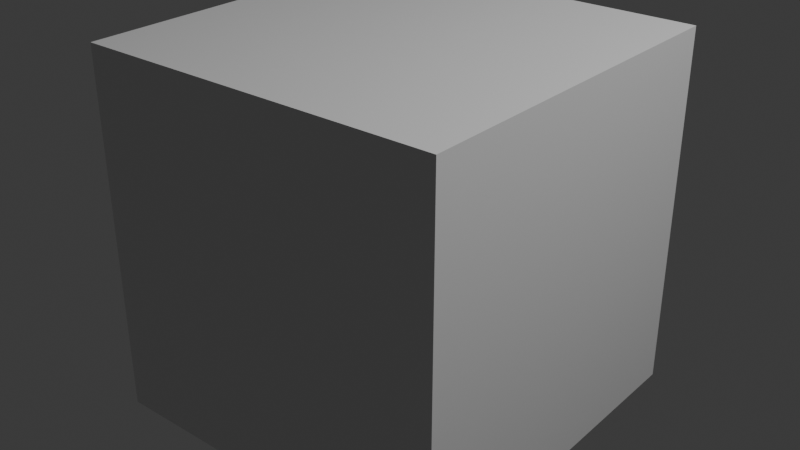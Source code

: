# Source: laptop.blend  (saved by Blender 4.0.36; exported with 4.5.12 LTS)
import bpy
from mathutils import Matrix  # noqa: F401  (used for matrix-valued properties, if any)

bpy.ops.wm.read_factory_settings(use_empty=True)
scene = bpy.context.scene
scene.name = 'Scene'

# ---- collections
col_collection = bpy.data.collections.new('Collection'); scene.collection.children.link(col_collection)

# ---- materials (node trees are filled in below, after node groups)
mat_material = bpy.data.materials.new('Material')
mat_material.alpha_threshold = 0.0
mat_material.use_transparent_shadow = False
mat_material.roughness = 0.5
mat_material.line_color = (0.0, 0.0, 0.0, 1.0)

# ---- material node trees
mat_material.use_nodes = True; mat_material.node_tree.nodes.clear()
_N = mat_material.node_tree.nodes; _L = mat_material.node_tree.links
n0 = _N.new('ShaderNodeOutputMaterial'); n0.name = 'Material Output'; n0.location = (300, 300)
n1 = _N.new('ShaderNodeBsdfPrincipled'); n1.name = 'Principled BSDF'; n1.location = (10, 300)
n1.inputs[3].default_value = 1.45
_L.new(n1.outputs[0], n0.inputs[0])
n0.is_active_output = True

# ---- world
world_world = bpy.data.worlds.new('World'); scene.world = world_world
world_world.use_nodes = True; world_world.node_tree.nodes.clear()
_N = world_world.node_tree.nodes; _L = world_world.node_tree.links
n0 = _N.new('ShaderNodeOutputWorld'); n0.name = 'World Output'; n0.location = (300, 300)
n1 = _N.new('ShaderNodeBackground'); n1.name = 'Background'; n1.location = (10, 300)
n1.inputs[0].default_value = (0.05088, 0.05088, 0.05088, 1.0)
_L.new(n1.outputs[0], n0.inputs[0])
n0.is_active_output = True
world_world.color = (0.05088, 0.05088, 0.05088)
world_world.use_sun_shadow = False
world_world.sun_shadow_jitter_overblur = 0.0

# ---- lights
light_light = bpy.data.lights.new('Light', 'POINT')
light_light.transmission_factor = 0.0
light_light.use_soft_falloff = False
light_light.energy = 1000.0
light_light.shadow_soft_size = 0.1
light_light.shadow_maximum_resolution = 0.006
light_light.use_absolute_resolution = True

# ---- meshes
me_cube = bpy.data.meshes.new('Cube')
me_cube.from_pydata([(1.0, 1.0, 1.0), (1.0, 1.0, -1.0), (1.0, -1.0, 1.0), (1.0, -1.0, -1.0), (-1.0, 1.0, 1.0), (-1.0, 1.0, -1.0), (-1.0, -1.0, 1.0), (-1.0, -1.0, -1.0)], [], [(0, 4, 6, 2), (3, 2, 6, 7), (7, 6, 4, 5), (5, 1, 3, 7), (1, 0, 2, 3), (5, 4, 0, 1)])
_uv = me_cube.uv_layers.new(name='UVMap')
_uv.uv.foreach_set('vector', [0.625, 0.5, 0.875, 0.5, 0.875, 0.75, 0.625, 0.75, 0.375, 0.75, 0.625, 0.75, 0.625, 1.0, 0.375, 1.0, 0.375, 0.0, 0.625, 0.0, 0.625, 0.25, 0.375, 0.25, 0.125, 0.5, 0.375, 0.5, 0.375, 0.75, 0.125, 0.75, 0.375, 0.5, 0.625, 0.5, 0.625, 0.75, 0.375, 0.75, 0.375, 0.25, 0.625, 0.25, 0.625, 0.5, 0.375, 0.5])
me_cube.materials.append(mat_material)
me_cube.use_mirror_vertex_groups = False
me_cube.update()

# ---- objects
ob_cube = bpy.data.objects.new('Cube', me_cube)
ob_light = bpy.data.objects.new('Light', light_light)

# ---- transforms, parenting, visibility, modifiers, constraints
ob_cube.location = (0.0, 0.0, 0.0)
ob_cube.lock_rotations_4d = False
ob_cube.empty_display_type = 'ARROWS'
ob_cube.lineart.crease_threshold = 0.0
ob_light.location = (4.076, 1.005, 5.904)
ob_light.rotation_euler = (0.6503, 0.05522, 1.866)
ob_light.lock_rotations_4d = False
ob_light.empty_display_type = 'ARROWS'
ob_light.color = (0.0, 0.0, 0.0, 0.0)
ob_light.lineart.crease_threshold = 0.0

# ---- collection membership
col_collection.objects.link(ob_cube)
col_collection.objects.link(ob_light)

# ---- scene / render settings (as saved in the file)
scene.frame_start = 1; scene.frame_end = 250; scene.frame_set(1)
scene.render.engine = 'BLENDER_EEVEE_NEXT'
scene.cycles.sampling_pattern = 'TABULATED_SOBOL'
bpy.context.view_layer.update()

# ---- added for rendering (the .blend has no active camera): camera
cam_auto = bpy.data.cameras.new('AutoCamera')
cam_auto.lens = 50.0
cam_auto.sensor_width = 36.0
cam_auto.clip_end = 1000.0
ob_auto_camera = bpy.data.objects.new('AutoCamera', cam_auto)
scene.collection.objects.link(ob_auto_camera)
ob_auto_camera.location = (3.20507, -3.84609, 2.56406)
ob_auto_camera.rotation_euler = (1.09748, -7.21219e-08, 0.694738)
scene.camera = ob_auto_camera
bpy.context.view_layer.update()
